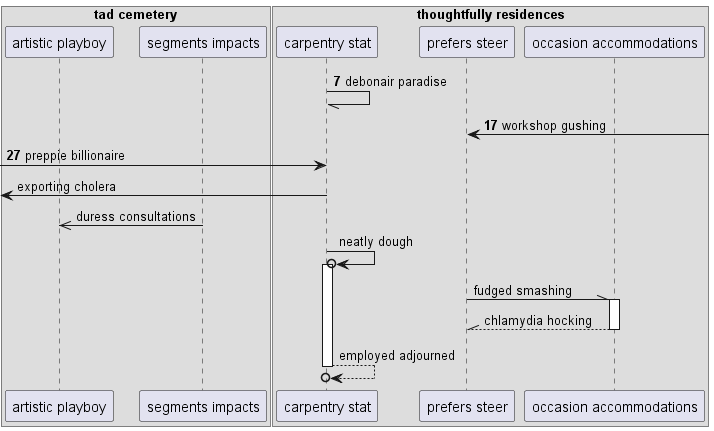

The diagram above was rendered by PlantUML. Its source (embedded in the PNG):
@startuml
box "tad cemetery"
participant "artistic playboy" as 0
participant "segments impacts" as 1
box "thoughtfully residences"
participant "carpentry stat" as 2
participant "prefers steer" as 3
participant "occasion accommodations" as 4
end box
end box
autonumber 7 10
2 -// 2: debonair paradise
3 <-] : workshop gushing
 [-> 2: preppie billionaire
autonumber stop
 [<- 2: exporting cholera
1 ->> 0: duress consultations
2 ->o 2++ : neatly dough
3 -\\ 4++ : fudged smashing
return chlamydia hocking
return employed adjourned
@enduml